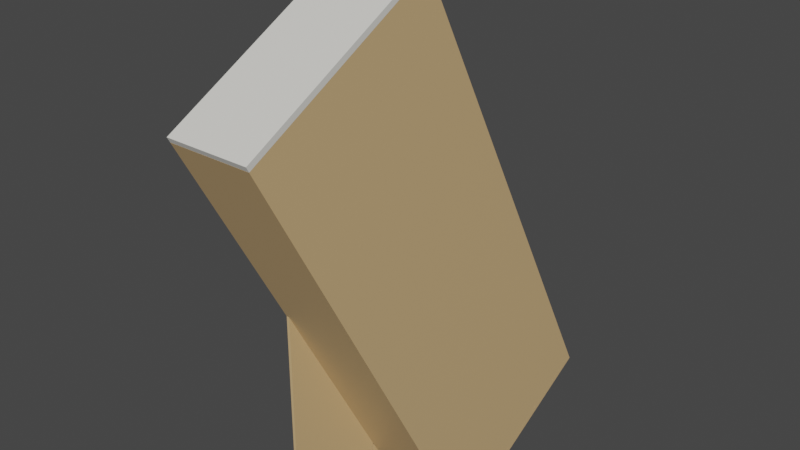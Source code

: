 # Source: bookshelf.blend  (saved by Blender 3.6.11; exported with 4.5.12 LTS)
import bpy
from mathutils import Matrix  # noqa: F401  (used for matrix-valued properties, if any)

bpy.ops.wm.read_factory_settings(use_empty=True)
scene = bpy.context.scene
scene.name = 'Scene'

# ---- collections
col_collection = bpy.data.collections.new('Collection'); scene.collection.children.link(col_collection)

# ---- materials (node trees are filled in below, after node groups)
mat_material_002 = bpy.data.materials.new('Material.002')
mat_material_002.use_transparent_shadow = False
mat_material_001 = bpy.data.materials.new('Material.001')
mat_material_001.use_transparent_shadow = False
mat_material_003 = bpy.data.materials.new('Material.003')
mat_material_003.use_transparent_shadow = False
mat_material_004 = bpy.data.materials.new('Material.004')
mat_material_004.use_transparent_shadow = False

# ---- material node trees
mat_material_002.use_nodes = True; mat_material_002.node_tree.nodes.clear()
_N = mat_material_002.node_tree.nodes; _L = mat_material_002.node_tree.links
n0 = _N.new('ShaderNodeBsdfPrincipled'); n0.name = 'Principled BSDF'; n0.location = (10, 300)
n0.distribution = 'GGX'
n0.subsurface_method = 'RANDOM_WALK_SKIN'
n0.inputs[0].default_value = (0.6584, 0.4452, 0.2195, 1.0)
n0.inputs[3].default_value = 1.45
n0.inputs[27].default_value = (0.0, 0.0, 0.0, 1.0)
n0.inputs[28].default_value = 1.0
n1 = _N.new('ShaderNodeOutputMaterial'); n1.name = 'Material Output'; n1.location = (300, 300)
_L.new(n0.outputs[0], n1.inputs[0])
n1.is_active_output = True
mat_material_001.use_nodes = True; mat_material_001.node_tree.nodes.clear()
_N = mat_material_001.node_tree.nodes; _L = mat_material_001.node_tree.links
n0 = _N.new('ShaderNodeBsdfPrincipled'); n0.name = 'Principled BSDF'; n0.location = (10, 300)
n0.distribution = 'GGX'
n0.subsurface_method = 'RANDOM_WALK_SKIN'
n0.inputs[0].default_value = (0.7991, 0.7835, 0.7305, 1.0)
n0.inputs[3].default_value = 1.45
n0.inputs[27].default_value = (0.0, 0.0, 0.0, 1.0)
n0.inputs[28].default_value = 1.0
n1 = _N.new('ShaderNodeOutputMaterial'); n1.name = 'Material Output'; n1.location = (300, 300)
_L.new(n0.outputs[0], n1.inputs[0])
n1.is_active_output = True
mat_material_003.use_nodes = True; mat_material_003.node_tree.nodes.clear()
_N = mat_material_003.node_tree.nodes; _L = mat_material_003.node_tree.links
n0 = _N.new('ShaderNodeBsdfPrincipled'); n0.name = 'Principled BSDF'; n0.location = (10, 300)
n0.distribution = 'GGX'
n0.subsurface_method = 'RANDOM_WALK_SKIN'
n0.inputs[0].default_value = (0.6584, 0.4452, 0.2195, 1.0)
n0.inputs[3].default_value = 1.45
n0.inputs[27].default_value = (0.0, 0.0, 0.0, 1.0)
n0.inputs[28].default_value = 1.0
n1 = _N.new('ShaderNodeOutputMaterial'); n1.name = 'Material Output'; n1.location = (300, 300)
_L.new(n0.outputs[0], n1.inputs[0])
n1.is_active_output = True
mat_material_004.use_nodes = True; mat_material_004.node_tree.nodes.clear()
_N = mat_material_004.node_tree.nodes; _L = mat_material_004.node_tree.links
n0 = _N.new('ShaderNodeBsdfPrincipled'); n0.name = 'Principled BSDF'; n0.location = (10, 300)
n0.distribution = 'GGX'
n0.subsurface_method = 'RANDOM_WALK_SKIN'
n0.inputs[1].default_value = 1.0
n0.inputs[3].default_value = 1.45
n0.inputs[27].default_value = (0.0, 0.0, 0.0, 1.0)
n0.inputs[28].default_value = 1.0
n1 = _N.new('ShaderNodeOutputMaterial'); n1.name = 'Material Output'; n1.location = (300, 300)
_L.new(n0.outputs[0], n1.inputs[0])
n1.is_active_output = True

# ---- world
world_world = bpy.data.worlds.new('World'); scene.world = world_world
world_world.use_nodes = True; world_world.node_tree.nodes.clear()
_N = world_world.node_tree.nodes; _L = world_world.node_tree.links
n0 = _N.new('ShaderNodeOutputWorld'); n0.name = 'World Output'; n0.location = (300, 300)
n1 = _N.new('ShaderNodeBackground'); n1.name = 'Background'; n1.location = (10, 300)
n1.inputs[0].default_value = (0.05088, 0.05088, 0.05088, 1.0)
_L.new(n1.outputs[0], n0.inputs[0])
n0.is_active_output = True
world_world.color = (0.05088, 0.05088, 0.05088)
world_world.use_sun_shadow = False
world_world.sun_shadow_jitter_overblur = 0.0

# ---- meshes
me_plane_001 = bpy.data.meshes.new('Plane.001')
me_plane_001.from_pydata([(-1.0, -1.0, 0.0), (1.0, -1.0, 0.0), (-1.0, 1.0, 0.0), (1.0, 1.0, 0.0), (0.9992, -0.9985, -5.764e-05), (0.9992, -0.9984, -0.8001), (0.9992, 1.002, 5.782e-05), (0.9992, 1.002, -0.7999), (-1.0, -0.9984, -0.7799), (1.0, -0.9984, -0.7799), (-1.0, 1.002, -0.7799), (1.0, 1.002, -0.7799), (-1.0, 1.02, 5.883e-05), (0.9996, 1.02, 5.883e-05), (-1.0, 1.02, -0.7999), (0.9996, 1.02, -0.7999), (-1.0, -0.9985, 0.0002607), (1.0, -0.9985, 0.0002607), (-1.0, -0.9985, -0.7997), (1.0, -0.9985, -0.7997), (-0.9667, -0.5974, -0.01477), (0.9666, -0.5974, -0.01477), (-0.9667, -0.5975, -0.7848), (0.9666, -0.5975, -0.7848), (-0.9667, -0.1988, -0.0148), (0.9666, -0.1988, -0.0148), (-0.9667, -0.1988, -0.7848), (0.9666, -0.1988, -0.7848), (-0.9667, 0.2031, -0.01483), (0.9666, 0.2031, -0.01483), (-0.9667, 0.203, -0.7848), (0.9666, 0.203, -0.7848)], [], [(0, 1, 3, 2), (4, 5, 7, 6), (8, 9, 11, 10), (12, 13, 15, 14), (16, 17, 19, 18), (20, 21, 23, 22), (24, 25, 27, 26), (28, 29, 31, 30)])
me_plane_001.polygons.foreach_set('material_index', [0, 0, 0, 0, 1, 1, 1, 1])
_uv = me_plane_001.uv_layers.new(name='UVMap')
_uv.uv.foreach_set('vector', [0.0, 0.0, 1.0, 0.0, 1.0, 1.0, 0.0, 1.0, 0.0, 0.0, 1.0, 0.0, 1.0, 1.0, 0.0, 1.0, 0.0, 0.0, 1.0, 0.0, 1.0, 1.0, 0.0, 1.0, 0.0, 0.0, 1.0, 0.0, 1.0, 1.0, 0.0, 1.0, 0.0, 0.0, 1.0, 0.0, 1.0, 1.0, 0.0, 1.0, 0.0, 0.0, 1.0, 0.0, 1.0, 1.0, 0.0, 1.0, 0.0, 0.0, 1.0, 0.0, 1.0, 1.0, 0.0, 1.0, 0.0, 0.0, 1.0, 0.0, 1.0, 1.0, 0.0, 1.0])
me_plane_001.materials.append(mat_material_002)
me_plane_001.materials.append(mat_material_001)
me_plane_001.update()
me_plane_008 = bpy.data.meshes.new('Plane.008')
me_plane_008.from_pydata([(-1.0, -1.0, 0.0), (1.0, -1.0, 0.0), (-1.0, 1.0, 0.0), (1.0, 1.0, 0.0)], [], [(0, 1, 3, 2)])
_uv = me_plane_008.uv_layers.new(name='UVMap')
_uv.uv.foreach_set('vector', [0.0, 0.0, 1.0, 0.0, 1.0, 1.0, 0.0, 1.0])
me_plane_008.materials.append(mat_material_003)
me_plane_008.update()
me_plane_009 = bpy.data.meshes.new('Plane.009')
me_plane_009.from_pydata([(-1.0, -1.0, 0.0), (1.0, -1.0, 0.0), (-1.0, 1.0, 0.0), (1.0, 1.0, 0.0)], [], [(0, 1, 3, 2)])
_uv = me_plane_009.uv_layers.new(name='UVMap')
_uv.uv.foreach_set('vector', [0.0, 0.0, 1.0, 0.0, 1.0, 1.0, 0.0, 1.0])
me_plane_009.materials.append(mat_material_003)
me_plane_009.update()
me_plane_002 = bpy.data.meshes.new('Plane.002')
me_plane_002.from_pydata([(-0.005015, 0.0006062, 0.00035), (-0.005015, 0.00035, 0.0006062), (-0.005015, 3.492e-10, 0.0007), (-0.005015, -0.00035, 0.0006062), (-0.005015, -0.0006062, 0.00035), (-0.005015, -0.0007, 5.821e-10), (-0.005015, -0.0006062, -0.00035), (-0.005015, -0.00035, -0.0006062), (-0.005015, -6.985e-10, -0.0007), (-0.005015, 0.00035, -0.0006062), (-0.005015, 0.0006062, -0.00035), (-0.005015, 0.0007, -6.403e-10), (-0.002302, 0.0006043, 0.00035), (-0.002282, 0.0003489, 0.0006062), (-0.002254, 3.492e-10, 0.0007), (-0.002227, -0.0003489, 0.0006062), (-0.002207, -0.0006043, 0.00035), (-0.002199, -0.0006978, 5.53e-10), (-0.002207, -0.0006043, -0.00035), (-0.002227, -0.0003489, -0.0006062), (-0.002254, -6.985e-10, -0.0007), (-0.002282, 0.0003489, -0.0006062), (-0.002302, 0.0006043, -0.00035), (-0.002309, 0.0006978, -6.694e-10), (-0.001745, 0.0006869, 0.00035), (-0.001666, 0.0004432, 0.0006062), (-0.001558, 0.0001103, 0.0007), (-0.00145, -0.0002225, 0.0006062), (-0.00137, -0.0004662, 0.00035), (-0.001341, -0.0005554, 5.675e-10), (-0.00137, -0.0004662, -0.00035), (-0.00145, -0.0002225, -0.0006062), (-0.001558, 0.0001103, -0.0007), (-0.001666, 0.0004432, -0.0006062), (-0.001745, 0.0006869, -0.00035), (-0.001774, 0.0007761, -6.839e-10), (-0.001286, 0.000921, 0.00035), (-0.001135, 0.0007137, 0.0006062), (-0.0009293, 0.0004305, 0.0007), (-0.0007235, 0.0001474, 0.0006062), (-0.0005729, -5.99e-05, 0.00035), (-0.0005178, -0.0001358, 5.53e-10), (-0.0005729, -5.99e-05, -0.00035), (-0.0007235, 0.0001474, -0.0006062), (-0.0009293, 0.0004305, -0.0007), (-0.001135, 0.0007137, -0.0006062), (-0.001286, 0.000921, -0.00035), (-0.001341, 0.0009969, -6.694e-10), (-0.000921, 0.001286, 0.00035), (-0.0007137, 0.001135, 0.0006062), (-0.0004305, 0.0009293, 0.0007), (-0.0001474, 0.0007235, 0.0006062), (5.99e-05, 0.0005729, 0.00035), (0.0001358, 0.0005178, 5.602e-10), (5.99e-05, 0.0005729, -0.00035), (-0.0001474, 0.0007235, -0.0006062), (-0.0004305, 0.0009293, -0.0007), (-0.0007137, 0.001135, -0.0006062), (-0.000921, 0.001286, -0.00035), (-0.0009969, 0.001341, -6.694e-10), (-0.0006869, 0.001745, 0.00035), (-0.0004432, 0.001666, 0.0006062), (-0.0001103, 0.001558, 0.0007), (0.0002225, 0.00145, 0.0006062), (0.0004662, 0.00137, 0.00035), (0.0005554, 0.001341, 5.602e-10), (0.0004662, 0.00137, -0.00035), (0.0002225, 0.00145, -0.0006062), (-0.0001103, 0.001558, -0.0007), (-0.0004432, 0.001666, -0.0006062), (-0.0006869, 0.001745, -0.00035), (-0.0007761, 0.001774, -6.621e-10), (-0.0006043, 0.002302, 0.00035), (-0.0003489, 0.002282, 0.0006062), (-3.42e-10, 0.002254, 0.0007), (0.0003489, 0.002227, 0.0006062), (0.0006043, 0.002207, 0.00035), (0.0006978, 0.002199, 5.602e-10), (0.0006043, 0.002207, -0.00035), (0.0003489, 0.002227, -0.0006062), (6.967e-10, 0.002254, -0.0007), (-0.0003489, 0.002282, -0.0006062), (-0.0006043, 0.002302, -0.00035), (-0.0006978, 0.002309, -6.658e-10), (-0.0006043, 0.01766, 0.00035), (-0.0003489, 0.01768, 0.0006062), (-3.42e-10, 0.01771, 0.0007), (0.0003489, 0.01773, 0.0006062), (0.0006043, 0.01775, 0.00035), (0.0006978, 0.01776, 5.602e-10), (0.0006043, 0.01775, -0.00035), (0.0003489, 0.01773, -0.0006062), (6.967e-10, 0.01771, -0.0007), (-0.0003489, 0.01768, -0.0006062), (-0.0006043, 0.01766, -0.00035), (-0.0006978, 0.01765, -6.658e-10), (-0.0006869, 0.01822, 0.00035), (-0.0004432, 0.0183, 0.0006062), (-0.0001103, 0.0184, 0.0007), (0.0002225, 0.01851, 0.0006062), (0.0004662, 0.01859, 0.00035), (0.0005554, 0.01862, 5.639e-10), (0.0004662, 0.01859, -0.00035), (0.0002225, 0.01851, -0.0006062), (-0.0001103, 0.0184, -0.0007), (-0.0004432, 0.0183, -0.0006062), (-0.0006869, 0.01822, -0.00035), (-0.0007761, 0.01819, -6.658e-10), (-0.000921, 0.01868, 0.00035), (-0.0007137, 0.01883, 0.0006062), (-0.0004305, 0.01903, 0.0007), (-0.0001474, 0.01924, 0.0006062), (5.99e-05, 0.01939, 0.00035), (0.0001358, 0.01944, 5.602e-10), (5.99e-05, 0.01939, -0.00035), (-0.0001474, 0.01924, -0.0006062), (-0.0004305, 0.01903, -0.0007), (-0.0007137, 0.01883, -0.0006062), (-0.000921, 0.01868, -0.00035), (-0.0009969, 0.01862, -6.694e-10), (-0.001286, 0.01904, 0.00035), (-0.001135, 0.01925, 0.0006062), (-0.0009293, 0.01953, 0.0007), (-0.0007235, 0.01981, 0.0006062), (-0.0005729, 0.02002, 0.00035), (-0.0005178, 0.0201, 5.53e-10), (-0.0005729, 0.02002, -0.00035), (-0.0007235, 0.01981, -0.0006062), (-0.0009293, 0.01953, -0.0007), (-0.001135, 0.01925, -0.0006062), (-0.001286, 0.01904, -0.00035), (-0.001341, 0.01896, -6.694e-10), (-0.001745, 0.01927, 0.00035), (-0.001666, 0.01952, 0.0006062), (-0.001558, 0.01985, 0.0007), (-0.00145, 0.02018, 0.0006062), (-0.00137, 0.02043, 0.00035), (-0.001341, 0.02052, 5.53e-10), (-0.00137, 0.02043, -0.00035), (-0.00145, 0.02018, -0.0006062), (-0.001558, 0.01985, -0.0007), (-0.001666, 0.01952, -0.0006062), (-0.001745, 0.01927, -0.00035), (-0.001774, 0.01919, -6.839e-10), (-0.002302, 0.01936, 0.00035), (-0.002282, 0.01961, 0.0006062), (-0.002254, 0.01996, 0.0007), (-0.002227, 0.02031, 0.0006062), (-0.002207, 0.02057, 0.00035), (-0.002199, 0.02066, 5.53e-10), (-0.002207, 0.02057, -0.00035), (-0.002227, 0.02031, -0.0006062), (-0.002254, 0.01996, -0.0007), (-0.002282, 0.01961, -0.0006062), (-0.002302, 0.01936, -0.00035), (-0.002309, 0.01926, -6.694e-10), (-0.004967, 0.01935, 0.00035), (-0.004967, 0.01961, 0.0006062), (-0.004967, 0.01996, 0.0007), (-0.004967, 0.02031, 0.0006062), (-0.004967, 0.02057, 0.00035), (-0.004967, 0.02066, 5.821e-10), (-0.004967, 0.02057, -0.00035), (-0.004967, 0.02031, -0.0006062), (-0.004967, 0.01996, -0.0007), (-0.004967, 0.01961, -0.0006062), (-0.004967, 0.01935, -0.00035), (-0.004967, 0.01926, -6.403e-10), (-0.005015, 0.0006062, 0.02295), (-0.005015, 0.00035, 0.02321), (-0.005015, 8.725e-10, 0.0233), (-0.005015, -0.00035, 0.02321), (-0.005015, -0.0006062, 0.02295), (-0.005015, -0.0007, 0.0226), (-0.005015, -0.0006062, 0.02225), (-0.005015, -0.00035, 0.022), (-0.005015, -1.752e-10, 0.0219), (-0.005015, 0.00035, 0.022), (-0.005015, 0.0006062, 0.02225), (-0.005015, 0.0007, 0.0226), (-0.002302, 0.0006043, 0.02295), (-0.002282, 0.0003489, 0.02321), (-0.002254, 8.725e-10, 0.0233), (-0.002227, -0.0003489, 0.02321), (-0.002207, -0.0006043, 0.02295), (-0.002199, -0.0006978, 0.0226), (-0.002207, -0.0006043, 0.02225), (-0.002227, -0.0003489, 0.022), (-0.002254, -1.752e-10, 0.0219), (-0.002282, 0.0003489, 0.022), (-0.002302, 0.0006043, 0.02225), (-0.002309, 0.0006978, 0.0226), (-0.001745, 0.0006869, 0.02295), (-0.001666, 0.0004432, 0.02321), (-0.001558, 0.0001103, 0.0233), (-0.00145, -0.0002225, 0.02321), (-0.00137, -0.0004662, 0.02295), (-0.001341, -0.0005554, 0.0226), (-0.00137, -0.0004662, 0.02225), (-0.00145, -0.0002225, 0.022), (-0.001558, 0.0001103, 0.0219), (-0.001666, 0.0004432, 0.022), (-0.001745, 0.0006869, 0.02225), (-0.001774, 0.0007761, 0.0226), (-0.001286, 0.000921, 0.02295), (-0.001135, 0.0007137, 0.02321), (-0.0009293, 0.0004305, 0.0233), (-0.0007235, 0.0001474, 0.02321), (-0.0005729, -5.99e-05, 0.02295), (-0.0005178, -0.0001358, 0.0226), (-0.0005729, -5.99e-05, 0.02225), (-0.0007235, 0.0001474, 0.022), (-0.0009293, 0.0004305, 0.0219), (-0.001135, 0.0007137, 0.022), (-0.001286, 0.000921, 0.02225), (-0.001341, 0.0009969, 0.0226), (-0.000921, 0.001286, 0.02295), (-0.0007137, 0.001135, 0.02321), (-0.0004305, 0.0009293, 0.0233), (-0.0001474, 0.0007236, 0.02321), (5.991e-05, 0.0005729, 0.02295), (0.0001358, 0.0005178, 0.0226), (5.991e-05, 0.0005729, 0.02225), (-0.0001474, 0.0007235, 0.022), (-0.0004305, 0.0009293, 0.0219), (-0.0007137, 0.001135, 0.022), (-0.000921, 0.001286, 0.02225), (-0.0009968, 0.001341, 0.0226), (-0.0006869, 0.001745, 0.02295), (-0.0004432, 0.001666, 0.02321), (-0.0001103, 0.001558, 0.0233), (0.0002225, 0.00145, 0.02321), (0.0004662, 0.00137, 0.02295), (0.0005554, 0.001341, 0.0226), (0.0004662, 0.00137, 0.02225), (0.0002225, 0.00145, 0.022), (-0.0001103, 0.001558, 0.0219), (-0.0004432, 0.001666, 0.022), (-0.0006869, 0.001745, 0.02225), (-0.0007761, 0.001774, 0.0226), (-0.0006043, 0.002302, 0.02295), (-0.0003489, 0.002282, 0.02321), (7.109e-09, 0.002254, 0.0233), (0.0003489, 0.002227, 0.02321), (0.0006044, 0.002207, 0.02295), (0.0006978, 0.002199, 0.0226), (0.0006044, 0.002207, 0.02225), (0.0003489, 0.002227, 0.022), (8.147e-09, 0.002254, 0.0219), (-0.0003489, 0.002282, 0.022), (-0.0006043, 0.002302, 0.02225), (-0.0006978, 0.002309, 0.0226), (-0.0006043, 0.01766, 0.02295), (-0.0003489, 0.01768, 0.02321), (7.109e-09, 0.01771, 0.0233), (0.0003489, 0.01773, 0.02321), (0.0006044, 0.01775, 0.02295), (0.0006978, 0.01776, 0.0226), (0.0006044, 0.01775, 0.02225), (0.0003489, 0.01773, 0.022), (8.147e-09, 0.01771, 0.0219), (-0.0003489, 0.01768, 0.022), (-0.0006043, 0.01766, 0.02225), (-0.0006978, 0.01765, 0.0226), (-0.0006869, 0.01822, 0.02295), (-0.0004432, 0.0183, 0.02321), (-0.0001103, 0.0184, 0.0233), (0.0002225, 0.01851, 0.02321), (0.0004662, 0.01859, 0.02295), (0.0005554, 0.01862, 0.0226), (0.0004662, 0.01859, 0.02225), (0.0002225, 0.01851, 0.022), (-0.0001103, 0.0184, 0.0219), (-0.0004432, 0.0183, 0.022), (-0.0006869, 0.01822, 0.02225), (-0.0007761, 0.01819, 0.0226), (-0.000921, 0.01868, 0.02295), (-0.0007137, 0.01883, 0.02321), (-0.0004305, 0.01903, 0.0233), (-0.0001474, 0.01924, 0.02321), (5.991e-05, 0.01939, 0.02295), (0.0001358, 0.01944, 0.0226), (5.991e-05, 0.01939, 0.02225), (-0.0001474, 0.01924, 0.022), (-0.0004305, 0.01903, 0.0219), (-0.0007137, 0.01883, 0.022), (-0.000921, 0.01868, 0.02225), (-0.0009968, 0.01862, 0.0226), (-0.001286, 0.01904, 0.02295), (-0.001135, 0.01925, 0.02321), (-0.0009293, 0.01953, 0.0233), (-0.0007235, 0.01981, 0.02321), (-0.0005729, 0.02002, 0.02295), (-0.0005178, 0.0201, 0.0226), (-0.0005729, 0.02002, 0.02225), (-0.0007235, 0.01981, 0.022), (-0.0009293, 0.01953, 0.0219), (-0.001135, 0.01925, 0.022), (-0.001286, 0.01904, 0.02225), (-0.001341, 0.01896, 0.0226), (-0.001745, 0.01927, 0.02295), (-0.001666, 0.01952, 0.02321), (-0.001558, 0.01985, 0.0233), (-0.00145, 0.02018, 0.02321), (-0.00137, 0.02043, 0.02295), (-0.001341, 0.02052, 0.0226), (-0.00137, 0.02043, 0.02225), (-0.00145, 0.02018, 0.022), (-0.001558, 0.01985, 0.0219), (-0.001666, 0.01952, 0.022), (-0.001745, 0.01927, 0.02225), (-0.001774, 0.01919, 0.0226), (-0.002302, 0.01936, 0.02295), (-0.002282, 0.01961, 0.02321), (-0.002254, 0.01996, 0.0233), (-0.002227, 0.02031, 0.02321), (-0.002207, 0.02057, 0.02295), (-0.002199, 0.02066, 0.0226), (-0.002207, 0.02057, 0.02225), (-0.002227, 0.02031, 0.022), (-0.002254, 0.01996, 0.0219), (-0.002282, 0.01961, 0.022), (-0.002302, 0.01936, 0.02225), (-0.002309, 0.01926, 0.0226), (-0.004967, 0.01935, 0.02295), (-0.004967, 0.01961, 0.02321), (-0.004967, 0.01996, 0.0233), (-0.004967, 0.02031, 0.02321), (-0.004967, 0.02057, 0.02295), (-0.004967, 0.02066, 0.0226), (-0.004967, 0.02057, 0.02225), (-0.004967, 0.02031, 0.022), (-0.004967, 0.01996, 0.0219), (-0.004967, 0.01961, 0.022), (-0.004967, 0.01935, 0.02225), (-0.004967, 0.01926, 0.0226)], [], [(0, 12, 23, 11), (1, 13, 12, 0), (2, 14, 13, 1), (3, 15, 14, 2), (4, 16, 15, 3), (5, 17, 16, 4), (6, 18, 17, 5), (7, 19, 18, 6), (8, 20, 19, 7), (9, 21, 20, 8), (10, 22, 21, 9), (11, 23, 22, 10), (12, 24, 35, 23), (13, 25, 24, 12), (14, 26, 25, 13), (15, 27, 26, 14), (16, 28, 27, 15), (17, 29, 28, 16), (18, 30, 29, 17), (19, 31, 30, 18), (20, 32, 31, 19), (21, 33, 32, 20), (22, 34, 33, 21), (23, 35, 34, 22), (24, 36, 47, 35), (25, 37, 36, 24), (26, 38, 37, 25), (27, 39, 38, 26), (28, 40, 39, 27), (29, 41, 40, 28), (30, 42, 41, 29), (31, 43, 42, 30), (32, 44, 43, 31), (33, 45, 44, 32), (34, 46, 45, 33), (35, 47, 46, 34), (36, 48, 59, 47), (37, 49, 48, 36), (38, 50, 49, 37), (39, 51, 50, 38), (40, 52, 51, 39), (41, 53, 52, 40), (42, 54, 53, 41), (43, 55, 54, 42), (44, 56, 55, 43), (45, 57, 56, 44), (46, 58, 57, 45), (47, 59, 58, 46), (48, 60, 71, 59), (49, 61, 60, 48), (50, 62, 61, 49), (51, 63, 62, 50), (52, 64, 63, 51), (53, 65, 64, 52), (54, 66, 65, 53), (55, 67, 66, 54), (56, 68, 67, 55), (57, 69, 68, 56), (58, 70, 69, 57), (59, 71, 70, 58), (60, 72, 83, 71), (61, 73, 72, 60), (62, 74, 73, 61), (63, 75, 74, 62), (64, 76, 75, 63), (65, 77, 76, 64), (66, 78, 77, 65), (67, 79, 78, 66), (68, 80, 79, 67), (69, 81, 80, 68), (70, 82, 81, 69), (71, 83, 82, 70), (72, 84, 95, 83), (73, 85, 84, 72), (74, 86, 85, 73), (75, 87, 86, 74), (76, 88, 87, 75), (77, 89, 88, 76), (78, 90, 89, 77), (79, 91, 90, 78), (80, 92, 91, 79), (81, 93, 92, 80), (82, 94, 93, 81), (83, 95, 94, 82), (84, 96, 107, 95), (85, 97, 96, 84), (86, 98, 97, 85), (87, 99, 98, 86), (88, 100, 99, 87), (89, 101, 100, 88), (90, 102, 101, 89), (91, 103, 102, 90), (92, 104, 103, 91), (93, 105, 104, 92), (94, 106, 105, 93), (95, 107, 106, 94), (96, 108, 119, 107), (97, 109, 108, 96), (98, 110, 109, 97), (99, 111, 110, 98), (100, 112, 111, 99), (101, 113, 112, 100), (102, 114, 113, 101), (103, 115, 114, 102), (104, 116, 115, 103), (105, 117, 116, 104), (106, 118, 117, 105), (107, 119, 118, 106), (108, 120, 131, 119), (109, 121, 120, 108), (110, 122, 121, 109), (111, 123, 122, 110), (112, 124, 123, 111), (113, 125, 124, 112), (114, 126, 125, 113), (115, 127, 126, 114), (116, 128, 127, 115), (117, 129, 128, 116), (118, 130, 129, 117), (119, 131, 130, 118), (120, 132, 143, 131), (121, 133, 132, 120), (122, 134, 133, 121), (123, 135, 134, 122), (124, 136, 135, 123), (125, 137, 136, 124), (126, 138, 137, 125), (127, 139, 138, 126), (128, 140, 139, 127), (129, 141, 140, 128), (130, 142, 141, 129), (131, 143, 142, 130), (132, 144, 155, 143), (133, 145, 144, 132), (134, 146, 145, 133), (135, 147, 146, 134), (136, 148, 147, 135), (137, 149, 148, 136), (138, 150, 149, 137), (139, 151, 150, 138), (140, 152, 151, 139), (141, 153, 152, 140), (142, 154, 153, 141), (143, 155, 154, 142), (144, 156, 167, 155), (145, 157, 156, 144), (146, 158, 157, 145), (147, 159, 158, 146), (148, 160, 159, 147), (149, 161, 160, 148), (150, 162, 161, 149), (151, 163, 162, 150), (152, 164, 163, 151), (153, 165, 164, 152), (154, 166, 165, 153), (155, 167, 166, 154), (168, 180, 191, 179), (169, 181, 180, 168), (170, 182, 181, 169), (171, 183, 182, 170), (172, 184, 183, 171), (173, 185, 184, 172), (174, 186, 185, 173), (175, 187, 186, 174), (176, 188, 187, 175), (177, 189, 188, 176), (178, 190, 189, 177), (179, 191, 190, 178), (180, 192, 203, 191), (181, 193, 192, 180), (182, 194, 193, 181), (183, 195, 194, 182), (184, 196, 195, 183), (185, 197, 196, 184), (186, 198, 197, 185), (187, 199, 198, 186), (188, 200, 199, 187), (189, 201, 200, 188), (190, 202, 201, 189), (191, 203, 202, 190), (192, 204, 215, 203), (193, 205, 204, 192), (194, 206, 205, 193), (195, 207, 206, 194), (196, 208, 207, 195), (197, 209, 208, 196), (198, 210, 209, 197), (199, 211, 210, 198), (200, 212, 211, 199), (201, 213, 212, 200), (202, 214, 213, 201), (203, 215, 214, 202), (204, 216, 227, 215), (205, 217, 216, 204), (206, 218, 217, 205), (207, 219, 218, 206), (208, 220, 219, 207), (209, 221, 220, 208), (210, 222, 221, 209), (211, 223, 222, 210), (212, 224, 223, 211), (213, 225, 224, 212), (214, 226, 225, 213), (215, 227, 226, 214), (216, 228, 239, 227), (217, 229, 228, 216), (218, 230, 229, 217), (219, 231, 230, 218), (220, 232, 231, 219), (221, 233, 232, 220), (222, 234, 233, 221), (223, 235, 234, 222), (224, 236, 235, 223), (225, 237, 236, 224), (226, 238, 237, 225), (227, 239, 238, 226), (228, 240, 251, 239), (229, 241, 240, 228), (230, 242, 241, 229), (231, 243, 242, 230), (232, 244, 243, 231), (233, 245, 244, 232), (234, 246, 245, 233), (235, 247, 246, 234), (236, 248, 247, 235), (237, 249, 248, 236), (238, 250, 249, 237), (239, 251, 250, 238), (240, 252, 263, 251), (241, 253, 252, 240), (242, 254, 253, 241), (243, 255, 254, 242), (244, 256, 255, 243), (245, 257, 256, 244), (246, 258, 257, 245), (247, 259, 258, 246), (248, 260, 259, 247), (249, 261, 260, 248), (250, 262, 261, 249), (251, 263, 262, 250), (252, 264, 275, 263), (253, 265, 264, 252), (254, 266, 265, 253), (255, 267, 266, 254), (256, 268, 267, 255), (257, 269, 268, 256), (258, 270, 269, 257), (259, 271, 270, 258), (260, 272, 271, 259), (261, 273, 272, 260), (262, 274, 273, 261), (263, 275, 274, 262), (264, 276, 287, 275), (265, 277, 276, 264), (266, 278, 277, 265), (267, 279, 278, 266), (268, 280, 279, 267), (269, 281, 280, 268), (270, 282, 281, 269), (271, 283, 282, 270), (272, 284, 283, 271), (273, 285, 284, 272), (274, 286, 285, 273), (275, 287, 286, 274), (276, 288, 299, 287), (277, 289, 288, 276), (278, 290, 289, 277), (279, 291, 290, 278), (280, 292, 291, 279), (281, 293, 292, 280), (282, 294, 293, 281), (283, 295, 294, 282), (284, 296, 295, 283), (285, 297, 296, 284), (286, 298, 297, 285), (287, 299, 298, 286), (288, 300, 311, 299), (289, 301, 300, 288), (290, 302, 301, 289), (291, 303, 302, 290), (292, 304, 303, 291), (293, 305, 304, 292), (294, 306, 305, 293), (295, 307, 306, 294), (296, 308, 307, 295), (297, 309, 308, 296), (298, 310, 309, 297), (299, 311, 310, 298), (300, 312, 323, 311), (301, 313, 312, 300), (302, 314, 313, 301), (303, 315, 314, 302), (304, 316, 315, 303), (305, 317, 316, 304), (306, 318, 317, 305), (307, 319, 318, 306), (308, 320, 319, 307), (309, 321, 320, 308), (310, 322, 321, 309), (311, 323, 322, 310), (312, 324, 335, 323), (313, 325, 324, 312), (314, 326, 325, 313), (315, 327, 326, 314), (316, 328, 327, 315), (317, 329, 328, 316), (318, 330, 329, 317), (319, 331, 330, 318), (320, 332, 331, 319), (321, 333, 332, 320), (322, 334, 333, 321), (323, 335, 334, 322)])
me_plane_002.polygons.foreach_set('use_smooth', [True] * 312)
_uv = me_plane_002.uv_layers.new(name='UVMap')
_uv.uv.foreach_set('vector', [0.0, 1.0, 0.07692, 1.0, 0.07692, 0.9167, 0.0, 0.9167, 0.0, 0.08333, 0.07692, 0.08333, 0.07692, 0.0, 0.0, 0.0, 0.0, 0.1667, 0.07692, 0.1667, 0.07692, 0.08333, 0.0, 0.08333, 0.0, 0.25, 0.07692, 0.25, 0.07692, 0.1667, 0.0, 0.1667, 0.0, 0.3333, 0.07692, 0.3333, 0.07692, 0.25, 0.0, 0.25, 0.0, 0.4167, 0.07692, 0.4167, 0.07692, 0.3333, 0.0, 0.3333, 0.0, 0.5, 0.07692, 0.5, 0.07692, 0.4167, 0.0, 0.4167, 0.0, 0.5833, 0.07692, 0.5833, 0.07692, 0.5, 0.0, 0.5, 0.0, 0.6667, 0.07692, 0.6667, 0.07692, 0.5833, 0.0, 0.5833, 0.0, 0.75, 0.07692, 0.75, 0.07692, 0.6667, 0.0, 0.6667, 0.0, 0.8333, 0.07692, 0.8333, 0.07692, 0.75, 0.0, 0.75, 0.0, 0.9167, 0.07692, 0.9167, 0.07692, 0.8333, 0.0, 0.8333, 0.07692, 1.0, 0.1538, 1.0, 0.1538, 0.9167, 0.07692, 0.9167, 0.07692, 0.08333, 0.1538, 0.08333, 0.1538, 0.0, 0.07692, 0.0, 0.07692, 0.1667, 0.1538, 0.1667, 0.1538, 0.08333, 0.07692, 0.08333, 0.07692, 0.25, 0.1538, 0.25, 0.1538, 0.1667, 0.07692, 0.1667, 0.07692, 0.3333, 0.1538, 0.3333, 0.1538, 0.25, 0.07692, 0.25, 0.07692, 0.4167, 0.1538, 0.4167, 0.1538, 0.3333, 0.07692, 0.3333, 0.07692, 0.5, 0.1538, 0.5, 0.1538, 0.4167, 0.07692, 0.4167, 0.07692, 0.5833, 0.1538, 0.5833, 0.1538, 0.5, 0.07692, 0.5, 0.07692, 0.6667, 0.1538, 0.6667, 0.1538, 0.5833, 0.07692, 0.5833, 0.07692, 0.75, 0.1538, 0.75, 0.1538, 0.6667, 0.07692, 0.6667, 0.07692, 0.8333, 0.1538, 0.8333, 0.1538, 0.75, 0.07692, 0.75, 0.07692, 0.9167, 0.1538, 0.9167, 0.1538, 0.8333, 0.07692, 0.8333, 0.1538, 1.0, 0.2308, 1.0, 0.2308, 0.9167, 0.1538, 0.9167, 0.1538, 0.08333, 0.2308, 0.08333, 0.2308, 0.0, 0.1538, 0.0, 0.1538, 0.1667, 0.2308, 0.1667, 0.2308, 0.08333, 0.1538, 0.08333, 0.1538, 0.25, 0.2308, 0.25, 0.2308, 0.1667, 0.1538, 0.1667, 0.1538, 0.3333, 0.2308, 0.3333, 0.2308, 0.25, 0.1538, 0.25, 0.1538, 0.4167, 0.2308, 0.4167, 0.2308, 0.3333, 0.1538, 0.3333, 0.1538, 0.5, 0.2308, 0.5, 0.2308, 0.4167, 0.1538, 0.4167, 0.1538, 0.5833, 0.2308, 0.5833, 0.2308, 0.5, 0.1538, 0.5, 0.1538, 0.6667, 0.2308, 0.6667, 0.2308, 0.5833, 0.1538, 0.5833, 0.1538, 0.75, 0.2308, 0.75, 0.2308, 0.6667, 0.1538, 0.6667, 0.1538, 0.8333, 0.2308, 0.8333, 0.2308, 0.75, 0.1538, 0.75, 0.1538, 0.9167, 0.2308, 0.9167, 0.2308, 0.8333, 0.1538, 0.8333, 0.2308, 1.0, 0.3077, 1.0, 0.3077, 0.9167, 0.2308, 0.9167, 0.2308, 0.08333, 0.3077, 0.08333, 0.3077, 0.0, 0.2308, 0.0, 0.2308, 0.1667, 0.3077, 0.1667, 0.3077, 0.08333, 0.2308, 0.08333, 0.2308, 0.25, 0.3077, 0.25, 0.3077, 0.1667, 0.2308, 0.1667, 0.2308, 0.3333, 0.3077, 0.3333, 0.3077, 0.25, 0.2308, 0.25, 0.2308, 0.4167, 0.3077, 0.4167, 0.3077, 0.3333, 0.2308, 0.3333, 0.2308, 0.5, 0.3077, 0.5, 0.3077, 0.4167, 0.2308, 0.4167, 0.2308, 0.5833, 0.3077, 0.5833, 0.3077, 0.5, 0.2308, 0.5, 0.2308, 0.6667, 0.3077, 0.6667, 0.3077, 0.5833, 0.2308, 0.5833, 0.2308, 0.75, 0.3077, 0.75, 0.3077, 0.6667, 0.2308, 0.6667, 0.2308, 0.8333, 0.3077, 0.8333, 0.3077, 0.75, 0.2308, 0.75, 0.2308, 0.9167, 0.3077, 0.9167, 0.3077, 0.8333, 0.2308, 0.8333, 0.3077, 1.0, 0.3846, 1.0, 0.3846, 0.9167, 0.3077, 0.9167, 0.3077, 0.08333, 0.3846, 0.08333, 0.3846, 0.0, 0.3077, 0.0, 0.3077, 0.1667, 0.3846, 0.1667, 0.3846, 0.08333, 0.3077, 0.08333, 0.3077, 0.25, 0.3846, 0.25, 0.3846, 0.1667, 0.3077, 0.1667, 0.3077, 0.3333, 0.3846, 0.3333, 0.3846, 0.25, 0.3077, 0.25, 0.3077, 0.4167, 0.3846, 0.4167, 0.3846, 0.3333, 0.3077, 0.3333, 0.3077, 0.5, 0.3846, 0.5, 0.3846, 0.4167, 0.3077, 0.4167, 0.3077, 0.5833, 0.3846, 0.5833, 0.3846, 0.5, 0.3077, 0.5, 0.3077, 0.6667, 0.3846, 0.6667, 0.3846, 0.5833, 0.3077, 0.5833, 0.3077, 0.75, 0.3846, 0.75, 0.3846, 0.6667, 0.3077, 0.6667, 0.3077, 0.8333, 0.3846, 0.8333, 0.3846, 0.75, 0.3077, 0.75, 0.3077, 0.9167, 0.3846, 0.9167, 0.3846, 0.8333, 0.3077, 0.8333, 0.3846, 1.0, 0.4615, 1.0, 0.4615, 0.9167, 0.3846, 0.9167, 0.3846, 0.08333, 0.4615, 0.08333, 0.4615, 0.0, 0.3846, 0.0, 0.3846, 0.1667, 0.4615, 0.1667, 0.4615, 0.08333, 0.3846, 0.08333, 0.3846, 0.25, 0.4615, 0.25, 0.4615, 0.1667, 0.3846, 0.1667, 0.3846, 0.3333, 0.4615, 0.3333, 0.4615, 0.25, 0.3846, 0.25, 0.3846, 0.4167, 0.4615, 0.4167, 0.4615, 0.3333, 0.3846, 0.3333, 0.3846, 0.5, 0.4615, 0.5, 0.4615, 0.4167, 0.3846, 0.4167, 0.3846, 0.5833, 0.4615, 0.5833, 0.4615, 0.5, 0.3846, 0.5, 0.3846, 0.6667, 0.4615, 0.6667, 0.4615, 0.5833, 0.3846, 0.5833, 0.3846, 0.75, 0.4615, 0.75, 0.4615, 0.6667, 0.3846, 0.6667, 0.3846, 0.8333, 0.4615, 0.8333, 0.4615, 0.75, 0.3846, 0.75, 0.3846, 0.9167, 0.4615, 0.9167, 0.4615, 0.8333, 0.3846, 0.8333, 0.4615, 1.0, 0.5385, 1.0, 0.5385, 0.9167, 0.4615, 0.9167, 0.4615, 0.08333, 0.5385, 0.08333, 0.5385, 0.0, 0.4615, 0.0, 0.4615, 0.1667, 0.5385, 0.1667, 0.5385, 0.08333, 0.4615, 0.08333, 0.4615, 0.25, 0.5385, 0.25, 0.5385, 0.1667, 0.4615, 0.1667, 0.4615, 0.3333, 0.5385, 0.3333, 0.5385, 0.25, 0.4615, 0.25, 0.4615, 0.4167, 0.5385, 0.4167, 0.5385, 0.3333, 0.4615, 0.3333, 0.4615, 0.5, 0.5385, 0.5, 0.5385, 0.4167, 0.4615, 0.4167, 0.4615, 0.5833, 0.5385, 0.5833, 0.5385, 0.5, 0.4615, 0.5, 0.4615, 0.6667, 0.5385, 0.6667, 0.5385, 0.5833, 0.4615, 0.5833, 0.4615, 0.75, 0.5385, 0.75, 0.5385, 0.6667, 0.4615, 0.6667, 0.4615, 0.8333, 0.5385, 0.8333, 0.5385, 0.75, 0.4615, 0.75, 0.4615, 0.9167, 0.5385, 0.9167, 0.5385, 0.8333, 0.4615, 0.8333, 0.5385, 1.0, 0.6154, 1.0, 0.6154, 0.9167, 0.5385, 0.9167, 0.5385, 0.08333, 0.6154, 0.08333, 0.6154, 0.0, 0.5385, 0.0, 0.5385, 0.1667, 0.6154, 0.1667, 0.6154, 0.08333, 0.5385, 0.08333, 0.5385, 0.25, 0.6154, 0.25, 0.6154, 0.1667, 0.5385, 0.1667, 0.5385, 0.3333, 0.6154, 0.3333, 0.6154, 0.25, 0.5385, 0.25, 0.5385, 0.4167, 0.6154, 0.4167, 0.6154, 0.3333, 0.5385, 0.3333, 0.5385, 0.5, 0.6154, 0.5, 0.6154, 0.4167, 0.5385, 0.4167, 0.5385, 0.5833, 0.6154, 0.5833, 0.6154, 0.5, 0.5385, 0.5, 0.5385, 0.6667, 0.6154, 0.6667, 0.6154, 0.5833, 0.5385, 0.5833, 0.5385, 0.75, 0.6154, 0.75, 0.6154, 0.6667, 0.5385, 0.6667, 0.5385, 0.8333, 0.6154, 0.8333, 0.6154, 0.75, 0.5385, 0.75, 0.5385, 0.9167, 0.6154, 0.9167, 0.6154, 0.8333, 0.5385, 0.8333, 0.6154, 1.0, 0.6923, 1.0, 0.6923, 0.9167, 0.6154, 0.9167, 0.6154, 0.08333, 0.6923, 0.08333, 0.6923, 0.0, 0.6154, 0.0, 0.6154, 0.1667, 0.6923, 0.1667, 0.6923, 0.08333, 0.6154, 0.08333, 0.6154, 0.25, 0.6923, 0.25, 0.6923, 0.1667, 0.6154, 0.1667, 0.6154, 0.3333, 0.6923, 0.3333, 0.6923, 0.25, 0.6154, 0.25, 0.6154, 0.4167, 0.6923, 0.4167, 0.6923, 0.3333, 0.6154, 0.3333, 0.6154, 0.5, 0.6923, 0.5, 0.6923, 0.4167, 0.6154, 0.4167, 0.6154, 0.5833, 0.6923, 0.5833, 0.6923, 0.5, 0.6154, 0.5, 0.6154, 0.6667, 0.6923, 0.6667, 0.6923, 0.5833, 0.6154, 0.5833, 0.6154, 0.75, 0.6923, 0.75, 0.6923, 0.6667, 0.6154, 0.6667, 0.6154, 0.8333, 0.6923, 0.8333, 0.6923, 0.75, 0.6154, 0.75, 0.6154, 0.9167, 0.6923, 0.9167, 0.6923, 0.8333, 0.6154, 0.8333, 0.6923, 1.0, 0.7692, 1.0, 0.7692, 0.9167, 0.6923, 0.9167, 0.6923, 0.08333, 0.7692, 0.08333, 0.7692, 0.0, 0.6923, 0.0, 0.6923, 0.1667, 0.7692, 0.1667, 0.7692, 0.08333, 0.6923, 0.08333, 0.6923, 0.25, 0.7692, 0.25, 0.7692, 0.1667, 0.6923, 0.1667, 0.6923, 0.3333, 0.7692, 0.3333, 0.7692, 0.25, 0.6923, 0.25, 0.6923, 0.4167, 0.7692, 0.4167, 0.7692, 0.3333, 0.6923, 0.3333, 0.6923, 0.5, 0.7692, 0.5, 0.7692, 0.4167, 0.6923, 0.4167, 0.6923, 0.5833, 0.7692, 0.5833, 0.7692, 0.5, 0.6923, 0.5, 0.6923, 0.6667, 0.7692, 0.6667, 0.7692, 0.5833, 0.6923, 0.5833, 0.6923, 0.75, 0.7692, 0.75, 0.7692, 0.6667, 0.6923, 0.6667, 0.6923, 0.8333, 0.7692, 0.8333, 0.7692, 0.75, 0.6923, 0.75, 0.6923, 0.9167, 0.7692, 0.9167, 0.7692, 0.8333, 0.6923, 0.8333, 0.7692, 1.0, 0.8462, 1.0, 0.8462, 0.9167, 0.7692, 0.9167, 0.7692, 0.08333, 0.8462, 0.08333, 0.8462, 0.0, 0.7692, 0.0, 0.7692, 0.1667, 0.8462, 0.1667, 0.8462, 0.08333, 0.7692, 0.08333, 0.7692, 0.25, 0.8462, 0.25, 0.8462, 0.1667, 0.7692, 0.1667, 0.7692, 0.3333, 0.8462, 0.3333, 0.8462, 0.25, 0.7692, 0.25, 0.7692, 0.4167, 0.8462, 0.4167, 0.8462, 0.3333, 0.7692, 0.3333, 0.7692, 0.5, 0.8462, 0.5, 0.8462, 0.4167, 0.7692, 0.4167, 0.7692, 0.5833, 0.8462, 0.5833, 0.8462, 0.5, 0.7692, 0.5, 0.7692, 0.6667, 0.8462, 0.6667, 0.8462, 0.5833, 0.7692, 0.5833, 0.7692, 0.75, 0.8462, 0.75, 0.8462, 0.6667, 0.7692, 0.6667, 0.7692, 0.8333, 0.8462, 0.8333, 0.8462, 0.75, 0.7692, 0.75, 0.7692, 0.9167, 0.8462, 0.9167, 0.8462, 0.8333, 0.7692, 0.8333, 0.8462, 1.0, 0.9231, 1.0, 0.9231, 0.9167, 0.8462, 0.9167, 0.8462, 0.08333, 0.9231, 0.08333, 0.9231, 0.0, 0.8462, 0.0, 0.8462, 0.1667, 0.9231, 0.1667, 0.9231, 0.08333, 0.8462, 0.08333, 0.8462, 0.25, 0.9231, 0.25, 0.9231, 0.1667, 0.8462, 0.1667, 0.8462, 0.3333, 0.9231, 0.3333, 0.9231, 0.25, 0.8462, 0.25, 0.8462, 0.4167, 0.9231, 0.4167, 0.9231, 0.3333, 0.8462, 0.3333, 0.8462, 0.5, 0.9231, 0.5, 0.9231, 0.4167, 0.8462, 0.4167, 0.8462, 0.5833, 0.9231, 0.5833, 0.9231, 0.5, 0.8462, 0.5, 0.8462, 0.6667, 0.9231, 0.6667, 0.9231, 0.5833, 0.8462, 0.5833, 0.8462, 0.75, 0.9231, 0.75, 0.9231, 0.6667, 0.8462, 0.6667, 0.8462, 0.8333, 0.9231, 0.8333, 0.9231, 0.75, 0.8462, 0.75, 0.8462, 0.9167, 0.9231, 0.9167, 0.9231, 0.8333, 0.8462, 0.8333, 0.9231, 1.0, 1.0, 1.0, 1.0, 0.9167, 0.9231, 0.9167, 0.9231, 0.08333, 1.0, 0.08333, 1.0, 0.0, 0.9231, 0.0, 0.9231, 0.1667, 1.0, 0.1667, 1.0, 0.08333, 0.9231, 0.08333, 0.9231, 0.25, 1.0, 0.25, 1.0, 0.1667, 0.9231, 0.1667, 0.9231, 0.3333, 1.0, 0.3333, 1.0, 0.25, 0.9231, 0.25, 0.9231, 0.4167, 1.0, 0.4167, 1.0, 0.3333, 0.9231, 0.3333, 0.9231, 0.5, 1.0, 0.5, 1.0, 0.4167, 0.9231, 0.4167, 0.9231, 0.5833, 1.0, 0.5833, 1.0, 0.5, 0.9231, 0.5, 0.9231, 0.6667, 1.0, 0.6667, 1.0, 0.5833, 0.9231, 0.5833, 0.9231, 0.75, 1.0, 0.75, 1.0, 0.6667, 0.9231, 0.6667, 0.9231, 0.8333, 1.0, 0.8333, 1.0, 0.75, 0.9231, 0.75, 0.9231, 0.9167, 1.0, 0.9167, 1.0, 0.8333, 0.9231, 0.8333, 0.0, 1.0, 0.07692, 1.0, 0.07692, 0.9167, 0.0, 0.9167, 0.0, 0.08333, 0.07692, 0.08333, 0.07692, 0.0, 0.0, 0.0, 0.0, 0.1667, 0.07692, 0.1667, 0.07692, 0.08333, 0.0, 0.08333, 0.0, 0.25, 0.07692, 0.25, 0.07692, 0.1667, 0.0, 0.1667, 0.0, 0.3333, 0.07692, 0.3333, 0.07692, 0.25, 0.0, 0.25, 0.0, 0.4167, 0.07692, 0.4167, 0.07692, 0.3333, 0.0, 0.3333, 0.0, 0.5, 0.07692, 0.5, 0.07692, 0.4167, 0.0, 0.4167, 0.0, 0.5833, 0.07692, 0.5833, 0.07692, 0.5, 0.0, 0.5, 0.0, 0.6667, 0.07692, 0.6667, 0.07692, 0.5833, 0.0, 0.5833, 0.0, 0.75, 0.07692, 0.75, 0.07692, 0.6667, 0.0, 0.6667, 0.0, 0.8333, 0.07692, 0.8333, 0.07692, 0.75, 0.0, 0.75, 0.0, 0.9167, 0.07692, 0.9167, 0.07692, 0.8333, 0.0, 0.8333, 0.07692, 1.0, 0.1538, 1.0, 0.1538, 0.9167, 0.07692, 0.9167, 0.07692, 0.08333, 0.1538, 0.08333, 0.1538, 0.0, 0.07692, 0.0, 0.07692, 0.1667, 0.1538, 0.1667, 0.1538, 0.08333, 0.07692, 0.08333, 0.07692, 0.25, 0.1538, 0.25, 0.1538, 0.1667, 0.07692, 0.1667, 0.07692, 0.3333, 0.1538, 0.3333, 0.1538, 0.25, 0.07692, 0.25, 0.07692, 0.4167, 0.1538, 0.4167, 0.1538, 0.3333, 0.07692, 0.3333, 0.07692, 0.5, 0.1538, 0.5, 0.1538, 0.4167, 0.07692, 0.4167, 0.07692, 0.5833, 0.1538, 0.5833, 0.1538, 0.5, 0.07692, 0.5, 0.07692, 0.6667, 0.1538, 0.6667, 0.1538, 0.5833, 0.07692, 0.5833, 0.07692, 0.75, 0.1538, 0.75, 0.1538, 0.6667, 0.07692, 0.6667, 0.07692, 0.8333, 0.1538, 0.8333, 0.1538, 0.75, 0.07692, 0.75, 0.07692, 0.9167, 0.1538, 0.9167, 0.1538, 0.8333, 0.07692, 0.8333, 0.1538, 1.0, 0.2308, 1.0, 0.2308, 0.9167, 0.1538, 0.9167, 0.1538, 0.08333, 0.2308, 0.08333, 0.2308, 0.0, 0.1538, 0.0, 0.1538, 0.1667, 0.2308, 0.1667, 0.2308, 0.08333, 0.1538, 0.08333, 0.1538, 0.25, 0.2308, 0.25, 0.2308, 0.1667, 0.1538, 0.1667, 0.1538, 0.3333, 0.2308, 0.3333, 0.2308, 0.25, 0.1538, 0.25, 0.1538, 0.4167, 0.2308, 0.4167, 0.2308, 0.3333, 0.1538, 0.3333, 0.1538, 0.5, 0.2308, 0.5, 0.2308, 0.4167, 0.1538, 0.4167, 0.1538, 0.5833, 0.2308, 0.5833, 0.2308, 0.5, 0.1538, 0.5, 0.1538, 0.6667, 0.2308, 0.6667, 0.2308, 0.5833, 0.1538, 0.5833, 0.1538, 0.75, 0.2308, 0.75, 0.2308, 0.6667, 0.1538, 0.6667, 0.1538, 0.8333, 0.2308, 0.8333, 0.2308, 0.75, 0.1538, 0.75, 0.1538, 0.9167, 0.2308, 0.9167, 0.2308, 0.8333, 0.1538, 0.8333, 0.2308, 1.0, 0.3077, 1.0, 0.3077, 0.9167, 0.2308, 0.9167, 0.2308, 0.08333, 0.3077, 0.08333, 0.3077, 0.0, 0.2308, 0.0, 0.2308, 0.1667, 0.3077, 0.1667, 0.3077, 0.08333, 0.2308, 0.08333, 0.2308, 0.25, 0.3077, 0.25, 0.3077, 0.1667, 0.2308, 0.1667, 0.2308, 0.3333, 0.3077, 0.3333, 0.3077, 0.25, 0.2308, 0.25, 0.2308, 0.4167, 0.3077, 0.4167, 0.3077, 0.3333, 0.2308, 0.3333, 0.2308, 0.5, 0.3077, 0.5, 0.3077, 0.4167, 0.2308, 0.4167, 0.2308, 0.5833, 0.3077, 0.5833, 0.3077, 0.5, 0.2308, 0.5, 0.2308, 0.6667, 0.3077, 0.6667, 0.3077, 0.5833, 0.2308, 0.5833, 0.2308, 0.75, 0.3077, 0.75, 0.3077, 0.6667, 0.2308, 0.6667, 0.2308, 0.8333, 0.3077, 0.8333, 0.3077, 0.75, 0.2308, 0.75, 0.2308, 0.9167, 0.3077, 0.9167, 0.3077, 0.8333, 0.2308, 0.8333, 0.3077, 1.0, 0.3846, 1.0, 0.3846, 0.9167, 0.3077, 0.9167, 0.3077, 0.08333, 0.3846, 0.08333, 0.3846, 0.0, 0.3077, 0.0, 0.3077, 0.1667, 0.3846, 0.1667, 0.3846, 0.08333, 0.3077, 0.08333, 0.3077, 0.25, 0.3846, 0.25, 0.3846, 0.1667, 0.3077, 0.1667, 0.3077, 0.3333, 0.3846, 0.3333, 0.3846, 0.25, 0.3077, 0.25, 0.3077, 0.4167, 0.3846, 0.4167, 0.3846, 0.3333, 0.3077, 0.3333, 0.3077, 0.5, 0.3846, 0.5, 0.3846, 0.4167, 0.3077, 0.4167, 0.3077, 0.5833, 0.3846, 0.5833, 0.3846, 0.5, 0.3077, 0.5, 0.3077, 0.6667, 0.3846, 0.6667, 0.3846, 0.5833, 0.3077, 0.5833, 0.3077, 0.75, 0.3846, 0.75, 0.3846, 0.6667, 0.3077, 0.6667, 0.3077, 0.8333, 0.3846, 0.8333, 0.3846, 0.75, 0.3077, 0.75, 0.3077, 0.9167, 0.3846, 0.9167, 0.3846, 0.8333, 0.3077, 0.8333, 0.3846, 1.0, 0.4615, 1.0, 0.4615, 0.9167, 0.3846, 0.9167, 0.3846, 0.08333, 0.4615, 0.08333, 0.4615, 0.0, 0.3846, 0.0, 0.3846, 0.1667, 0.4615, 0.1667, 0.4615, 0.08333, 0.3846, 0.08333, 0.3846, 0.25, 0.4615, 0.25, 0.4615, 0.1667, 0.3846, 0.1667, 0.3846, 0.3333, 0.4615, 0.3333, 0.4615, 0.25, 0.3846, 0.25, 0.3846, 0.4167, 0.4615, 0.4167, 0.4615, 0.3333, 0.3846, 0.3333, 0.3846, 0.5, 0.4615, 0.5, 0.4615, 0.4167, 0.3846, 0.4167, 0.3846, 0.5833, 0.4615, 0.5833, 0.4615, 0.5, 0.3846, 0.5, 0.3846, 0.6667, 0.4615, 0.6667, 0.4615, 0.5833, 0.3846, 0.5833, 0.3846, 0.75, 0.4615, 0.75, 0.4615, 0.6667, 0.3846, 0.6667, 0.3846, 0.8333, 0.4615, 0.8333, 0.4615, 0.75, 0.3846, 0.75, 0.3846, 0.9167, 0.4615, 0.9167, 0.4615, 0.8333, 0.3846, 0.8333, 0.4615, 1.0, 0.5385, 1.0, 0.5385, 0.9167, 0.4615, 0.9167, 0.4615, 0.08333, 0.5385, 0.08333, 0.5385, 0.0, 0.4615, 0.0, 0.4615, 0.1667, 0.5385, 0.1667, 0.5385, 0.08333, 0.4615, 0.08333, 0.4615, 0.25, 0.5385, 0.25, 0.5385, 0.1667, 0.4615, 0.1667, 0.4615, 0.3333, 0.5385, 0.3333, 0.5385, 0.25, 0.4615, 0.25, 0.4615, 0.4167, 0.5385, 0.4167, 0.5385, 0.3333, 0.4615, 0.3333, 0.4615, 0.5, 0.5385, 0.5, 0.5385, 0.4167, 0.4615, 0.4167, 0.4615, 0.5833, 0.5385, 0.5833, 0.5385, 0.5, 0.4615, 0.5, 0.4615, 0.6667, 0.5385, 0.6667, 0.5385, 0.5833, 0.4615, 0.5833, 0.4615, 0.75, 0.5385, 0.75, 0.5385, 0.6667, 0.4615, 0.6667, 0.4615, 0.8333, 0.5385, 0.8333, 0.5385, 0.75, 0.4615, 0.75, 0.4615, 0.9167, 0.5385, 0.9167, 0.5385, 0.8333, 0.4615, 0.8333, 0.5385, 1.0, 0.6154, 1.0, 0.6154, 0.9167, 0.5385, 0.9167, 0.5385, 0.08333, 0.6154, 0.08333, 0.6154, 0.0, 0.5385, 0.0, 0.5385, 0.1667, 0.6154, 0.1667, 0.6154, 0.08333, 0.5385, 0.08333, 0.5385, 0.25, 0.6154, 0.25, 0.6154, 0.1667, 0.5385, 0.1667, 0.5385, 0.3333, 0.6154, 0.3333, 0.6154, 0.25, 0.5385, 0.25, 0.5385, 0.4167, 0.6154, 0.4167, 0.6154, 0.3333, 0.5385, 0.3333, 0.5385, 0.5, 0.6154, 0.5, 0.6154, 0.4167, 0.5385, 0.4167, 0.5385, 0.5833, 0.6154, 0.5833, 0.6154, 0.5, 0.5385, 0.5, 0.5385, 0.6667, 0.6154, 0.6667, 0.6154, 0.5833, 0.5385, 0.5833, 0.5385, 0.75, 0.6154, 0.75, 0.6154, 0.6667, 0.5385, 0.6667, 0.5385, 0.8333, 0.6154, 0.8333, 0.6154, 0.75, 0.5385, 0.75, 0.5385, 0.9167, 0.6154, 0.9167, 0.6154, 0.8333, 0.5385, 0.8333, 0.6154, 1.0, 0.6923, 1.0, 0.6923, 0.9167, 0.6154, 0.9167, 0.6154, 0.08333, 0.6923, 0.08333, 0.6923, 0.0, 0.6154, 0.0, 0.6154, 0.1667, 0.6923, 0.1667, 0.6923, 0.08333, 0.6154, 0.08333, 0.6154, 0.25, 0.6923, 0.25, 0.6923, 0.1667, 0.6154, 0.1667, 0.6154, 0.3333, 0.6923, 0.3333, 0.6923, 0.25, 0.6154, 0.25, 0.6154, 0.4167, 0.6923, 0.4167, 0.6923, 0.3333, 0.6154, 0.3333, 0.6154, 0.5, 0.6923, 0.5, 0.6923, 0.4167, 0.6154, 0.4167, 0.6154, 0.5833, 0.6923, 0.5833, 0.6923, 0.5, 0.6154, 0.5, 0.6154, 0.6667, 0.6923, 0.6667, 0.6923, 0.5833, 0.6154, 0.5833, 0.6154, 0.75, 0.6923, 0.75, 0.6923, 0.6667, 0.6154, 0.6667, 0.6154, 0.8333, 0.6923, 0.8333, 0.6923, 0.75, 0.6154, 0.75, 0.6154, 0.9167, 0.6923, 0.9167, 0.6923, 0.8333, 0.6154, 0.8333, 0.6923, 1.0, 0.7692, 1.0, 0.7692, 0.9167, 0.6923, 0.9167, 0.6923, 0.08333, 0.7692, 0.08333, 0.7692, 0.0, 0.6923, 0.0, 0.6923, 0.1667, 0.7692, 0.1667, 0.7692, 0.08333, 0.6923, 0.08333, 0.6923, 0.25, 0.7692, 0.25, 0.7692, 0.1667, 0.6923, 0.1667, 0.6923, 0.3333, 0.7692, 0.3333, 0.7692, 0.25, 0.6923, 0.25, 0.6923, 0.4167, 0.7692, 0.4167, 0.7692, 0.3333, 0.6923, 0.3333, 0.6923, 0.5, 0.7692, 0.5, 0.7692, 0.4167, 0.6923, 0.4167, 0.6923, 0.5833, 0.7692, 0.5833, 0.7692, 0.5, 0.6923, 0.5, 0.6923, 0.6667, 0.7692, 0.6667, 0.7692, 0.5833, 0.6923, 0.5833, 0.6923, 0.75, 0.7692, 0.75, 0.7692, 0.6667, 0.6923, 0.6667, 0.6923, 0.8333, 0.7692, 0.8333, 0.7692, 0.75, 0.6923, 0.75, 0.6923, 0.9167, 0.7692, 0.9167, 0.7692, 0.8333, 0.6923, 0.8333, 0.7692, 1.0, 0.8462, 1.0, 0.8462, 0.9167, 0.7692, 0.9167, 0.7692, 0.08333, 0.8462, 0.08333, 0.8462, 0.0, 0.7692, 0.0, 0.7692, 0.1667, 0.8462, 0.1667, 0.8462, 0.08333, 0.7692, 0.08333, 0.7692, 0.25, 0.8462, 0.25, 0.8462, 0.1667, 0.7692, 0.1667, 0.7692, 0.3333, 0.8462, 0.3333, 0.8462, 0.25, 0.7692, 0.25, 0.7692, 0.4167, 0.8462, 0.4167, 0.8462, 0.3333, 0.7692, 0.3333, 0.7692, 0.5, 0.8462, 0.5, 0.8462, 0.4167, 0.7692, 0.4167, 0.7692, 0.5833, 0.8462, 0.5833, 0.8462, 0.5, 0.7692, 0.5, 0.7692, 0.6667, 0.8462, 0.6667, 0.8462, 0.5833, 0.7692, 0.5833, 0.7692, 0.75, 0.8462, 0.75, 0.8462, 0.6667, 0.7692, 0.6667, 0.7692, 0.8333, 0.8462, 0.8333, 0.8462, 0.75, 0.7692, 0.75, 0.7692, 0.9167, 0.8462, 0.9167, 0.8462, 0.8333, 0.7692, 0.8333, 0.8462, 1.0, 0.9231, 1.0, 0.9231, 0.9167, 0.8462, 0.9167, 0.8462, 0.08333, 0.9231, 0.08333, 0.9231, 0.0, 0.8462, 0.0, 0.8462, 0.1667, 0.9231, 0.1667, 0.9231, 0.08333, 0.8462, 0.08333, 0.8462, 0.25, 0.9231, 0.25, 0.9231, 0.1667, 0.8462, 0.1667, 0.8462, 0.3333, 0.9231, 0.3333, 0.9231, 0.25, 0.8462, 0.25, 0.8462, 0.4167, 0.9231, 0.4167, 0.9231, 0.3333, 0.8462, 0.3333, 0.8462, 0.5, 0.9231, 0.5, 0.9231, 0.4167, 0.8462, 0.4167, 0.8462, 0.5833, 0.9231, 0.5833, 0.9231, 0.5, 0.8462, 0.5, 0.8462, 0.6667, 0.9231, 0.6667, 0.9231, 0.5833, 0.8462, 0.5833, 0.8462, 0.75, 0.9231, 0.75, 0.9231, 0.6667, 0.8462, 0.6667, 0.8462, 0.8333, 0.9231, 0.8333, 0.9231, 0.75, 0.8462, 0.75, 0.8462, 0.9167, 0.9231, 0.9167, 0.9231, 0.8333, 0.8462, 0.8333, 0.9231, 1.0, 1.0, 1.0, 1.0, 0.9167, 0.9231, 0.9167, 0.9231, 0.08333, 1.0, 0.08333, 1.0, 0.0, 0.9231, 0.0, 0.9231, 0.1667, 1.0, 0.1667, 1.0, 0.08333, 0.9231, 0.08333, 0.9231, 0.25, 1.0, 0.25, 1.0, 0.1667, 0.9231, 0.1667, 0.9231, 0.3333, 1.0, 0.3333, 1.0, 0.25, 0.9231, 0.25, 0.9231, 0.4167, 1.0, 0.4167, 1.0, 0.3333, 0.9231, 0.3333, 0.9231, 0.5, 1.0, 0.5, 1.0, 0.4167, 0.9231, 0.4167, 0.9231, 0.5833, 1.0, 0.5833, 1.0, 0.5, 0.9231, 0.5, 0.9231, 0.6667, 1.0, 0.6667, 1.0, 0.5833, 0.9231, 0.5833, 0.9231, 0.75, 1.0, 0.75, 1.0, 0.6667, 0.9231, 0.6667, 0.9231, 0.8333, 1.0, 0.8333, 1.0, 0.75, 0.9231, 0.75, 0.9231, 0.9167, 1.0, 0.9167, 1.0, 0.8333, 0.9231, 0.8333])
me_plane_002.materials.append(mat_material_004)
me_plane_002.auto_texspace = False
me_plane_002.update()

# ---- objects
ob_cabinet = bpy.data.objects.new('Cabinet', me_plane_001)
ob_door = bpy.data.objects.new('Door', me_plane_008)
ob_door_001 = bpy.data.objects.new('Door.001', me_plane_009)
ob_handles = bpy.data.objects.new('Handles', me_plane_002)

# ---- transforms, parenting, visibility, modifiers, constraints
ob_cabinet.location = (-0.1499, 0.4011, 1.022)
ob_cabinet.rotation_euler = (1576.0, -0.0, 0.0)
ob_cabinet.scale = (0.15, 1.0, 1.0)
_m = ob_cabinet.modifiers.new('Solidify', 'SOLIDIFY')
_m.thickness = 0.02
ob_door.location = (-0.2898, -0.1968, 0.421)
ob_door.rotation_euler = (1.571, -0.0, 1.571)
ob_door.scale = (0.195, 0.4, 1.0)
_m = ob_door.modifiers.new('Solidify', 'SOLIDIFY')
ob_door_001.location = (-0.2898, 0.1998, 0.421)
ob_door_001.rotation_euler = (1.571, -0.0, 1.571)
ob_door_001.scale = (0.195, 0.4, 1.0)
_m = ob_door_001.modifiers.new('Solidify', 'SOLIDIFY')
ob_handles.location = (-0.3218, -0.04809, 0.6829)
ob_handles.rotation_euler = (1.571, -0.0, 15.71)
ob_handles.scale = (4.524, 4.524, 4.524)

# ---- collection membership
col_collection.objects.link(ob_cabinet)
col_collection.objects.link(ob_door)
col_collection.objects.link(ob_door_001)
col_collection.objects.link(ob_handles)

# ---- scene / render settings (as saved in the file)
scene.frame_start = 1; scene.frame_end = 250; scene.frame_set(1)
scene.render.engine = 'BLENDER_EEVEE_NEXT'
scene.cycles.sampling_pattern = 'TABULATED_SOBOL'
scene.view_settings.view_transform = 'Filmic'
bpy.context.view_layer.update()

# ---- added for rendering (the .blend has no active camera and no usable light): camera, sun
cam_auto = bpy.data.cameras.new('AutoCamera')
cam_auto.lens = 50.0
cam_auto.sensor_width = 36.0
cam_auto.clip_end = 1000.0
ob_auto_camera = bpy.data.objects.new('AutoCamera', cam_auto)
scene.collection.objects.link(ob_auto_camera)
ob_auto_camera.location = (1.88602, -2.45693, 2.66022)
ob_auto_camera.rotation_euler = (1.09748, -7.21219e-08, 0.694738)
scene.camera = ob_auto_camera
light_auto_sun = bpy.data.lights.new('AutoSun', 'SUN')
light_auto_sun.energy = 3.0
light_auto_sun.angle = 0.0523599
ob_auto_sun = bpy.data.objects.new('AutoSun', light_auto_sun)
scene.collection.objects.link(ob_auto_sun)
ob_auto_sun.rotation_euler = (0.872665, 0.174533, 0.523599)
bpy.context.view_layer.update()
